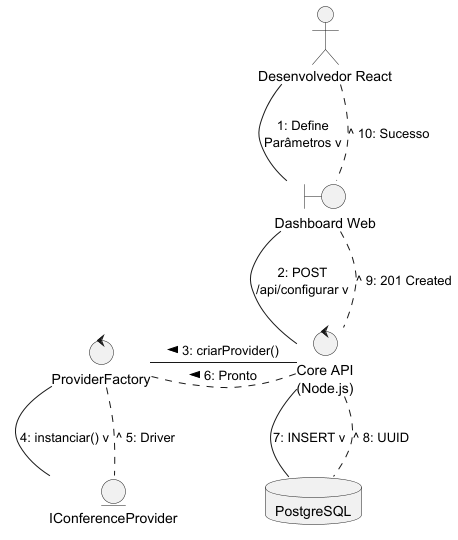

The diagram above was rendered by PlantUML. Its source (embedded in the PNG):
@startuml
skinparam shadowing false
skinparam MaxMessageSize 100

actor "Desenvolvedor React" as Dev
boundary "Dashboard Web" as Web
control "Core API\n(Node.js)" as Core
control "ProviderFactory" as Factory
entity "IConferenceProvider" as Strategy
database "PostgreSQL" as DB

' Layout em Blocos
Dev -down- Web : "1: Define Parâmetros v"
Web -down- Core : "2: POST /api/configurar v"

Core -left- Factory : "3: criarProvider() >"
Factory -down- Strategy : "4: instanciar() v"
Strategy .up. Factory : "^ 5: Driver"
Factory .right. Core : "< 6: Pronto"

Core -down- DB : "7: INSERT v"
DB .up. Core : "^ 8: UUID"

Core .up. Web : "^ 9: 201 Created"
Web .up. Dev : "^ 10: Sucesso"
@enduml